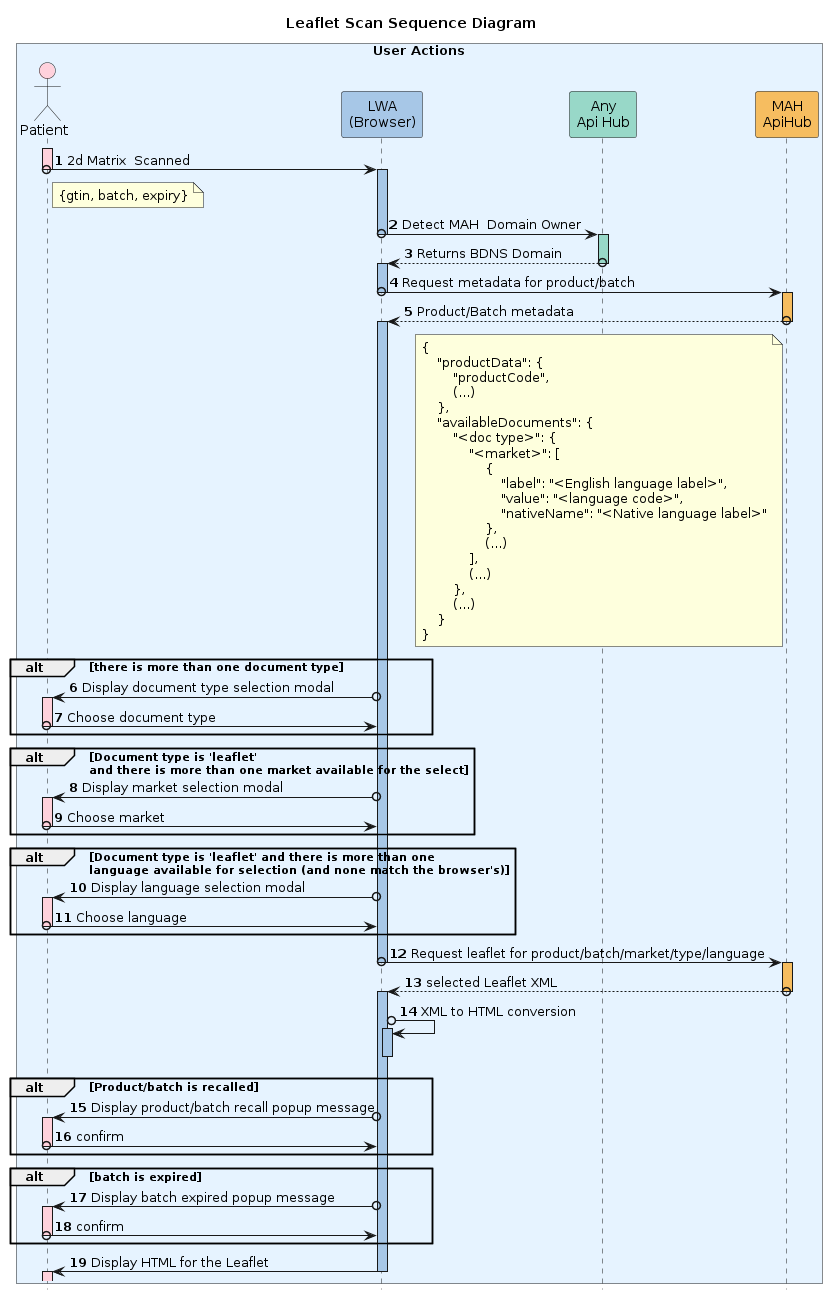

The diagram above was rendered by PlantUML. Its source (embedded in the PNG):
@startuml
hide footbox
autonumber
hide unlinked

box "User Actions" #E6F3FF
actor Patient as p #FFD1DC

participant "LWA\n(Browser)" as l #A7C7E7

participant "Any\nApi Hub" as a #98D8C8
participant "MAH\nApiHub" as b #F6BD60

title Leaflet Scan Sequence Diagram

activate p #FFD1DC
p o-> l: 2d Matrix  Scanned
deactivate p
note right of p
{gtin, batch, expiry}
end note

activate l #A7C7E7
l o-> a : Detect MAH  Domain Owner
deactivate  l

activate a #98D8C8
return Returns BDNS Domain
deactivate a

activate l #A7C7E7
l o-> b : Request metadata for product/batch
deactivate l

activate b #F6BD60
return Product/Batch metadata
note left of b
{
    "productData": {
        "productCode",
        (...)
    },
    "availableDocuments": {
        "<doc type>": {
            "<market>": [
                {
                    "label": "<English language label>",
                    "value": "<language code>",
                    "nativeName": "<Native language label>"
                },
                (...)
            ],
            (...)
        },
        (...)
    }
}
end note
deactivate b

activate l #A7C7E7

alt there is more than one document type
l o-> p #FFD1DC: Display document type selection modal
activate p #FFD1DC
p o-> l #A7C7E7: Choose document type
deactivate p
end

alt Document type is 'leaflet'\nand there is more than one market available for the select
l o-> p #FFD1DC: Display market selection modal
activate p #FFD1DC
p o-> l #A7C7E7: Choose market
deactivate p
end

alt Document type is 'leaflet' and there is more than one\nlanguage available for selection (and none match the browser's)
l o-> p #FFD1DC: Display language selection modal
activate p #FFD1DC
p o-> l #A7C7E7: Choose language
deactivate p
end
l o-> b #F6BD60: Request leaflet for product/batch/market/type/language
deactivate l

activate b #F6BD60
return selected Leaflet XML
deactivate b

activate l #A7C7E7

l o-> l #A7C7E7: XML to HTML conversion
activate l #A7C7E7
deactivate l
alt Product/batch is recalled
l o-> p #FFD1DC: Display product/batch recall popup message
activate p #FFD1DC
p o-> l #A7C7E7: confirm
deactivate p
end

alt batch is expired
l o-> p #FFD1DC: Display batch expired popup message
activate p #FFD1DC
p o-> l #A7C7E7: confirm
deactivate p
end

l -> p #FFD1DC: Display HTML for the Leaflet
deactivate l
activate p #FFD1DC
end box

@enduml